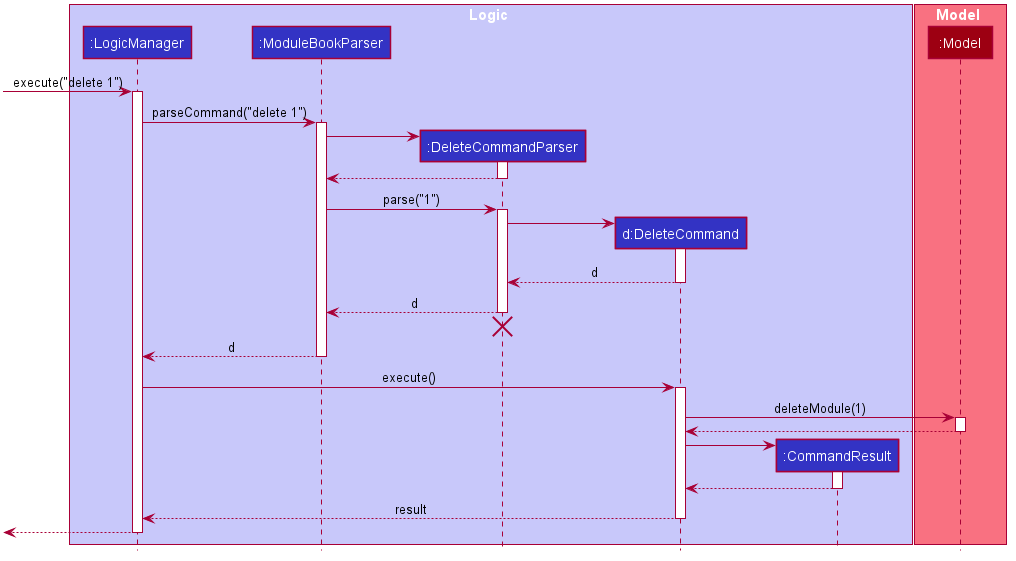

The diagram above was rendered by PlantUML. Its source (embedded in the PNG):
@startuml








skinparam BackgroundColor #FFFFFFF

skinparam Shadowing false

skinparam Class {
    FontColor #FFFFFF
    BorderThickness 1
    BorderColor #FFFFFF
    StereotypeFontColor #FFFFFF
    FontName Arial
}

skinparam Actor {
    BorderColor #000000
    Color #000000
    FontName Arial
}

skinparam Sequence {
    MessageAlign center
    BoxFontSize 15
    BoxPadding 0
    BoxFontColor #FFFFFF
    FontName Arial
}

skinparam Participant {
    FontColor #FFFFFFF
    Padding 20
}

skinparam MinClassWidth 50
skinparam ParticipantPadding 10
skinparam Shadowing false
skinparam DefaultTextAlignment center
skinparam packageStyle Rectangle

hide footbox
hide members
hide circle

box Logic #C8C8FA
participant ":LogicManager" as LogicManager #3333C4
participant ":ModuleBookParser" as ModuleBookParser #3333C4
participant ":DeleteCommandParser" as DeleteCommandParser #3333C4
participant "d:DeleteCommand" as DeleteCommand #3333C4
participant ":CommandResult" as CommandResult #3333C4
end box

box Model #F97181
participant ":Model" as Model #9D0012
end box

[-> LogicManager : execute("delete 1")
activate LogicManager

LogicManager -> ModuleBookParser : parseCommand("delete 1")
activate ModuleBookParser

create DeleteCommandParser
ModuleBookParser -> DeleteCommandParser
activate DeleteCommandParser

DeleteCommandParser --> ModuleBookParser
deactivate DeleteCommandParser

ModuleBookParser -> DeleteCommandParser : parse("1")
activate DeleteCommandParser

create DeleteCommand
DeleteCommandParser -> DeleteCommand
activate DeleteCommand

DeleteCommand --> DeleteCommandParser : d
deactivate DeleteCommand

DeleteCommandParser --> ModuleBookParser : d
deactivate DeleteCommandParser
DeleteCommandParser -[hidden]-> ModuleBookParser
destroy DeleteCommandParser

ModuleBookParser --> LogicManager : d
deactivate ModuleBookParser

LogicManager -> DeleteCommand : execute()
activate DeleteCommand

DeleteCommand -> Model : deleteModule(1)
activate Model

Model --> DeleteCommand
deactivate Model

create CommandResult
DeleteCommand -> CommandResult
activate CommandResult

CommandResult --> DeleteCommand
deactivate CommandResult

DeleteCommand --> LogicManager : result
deactivate DeleteCommand

[<--LogicManager
deactivate LogicManager
@enduml